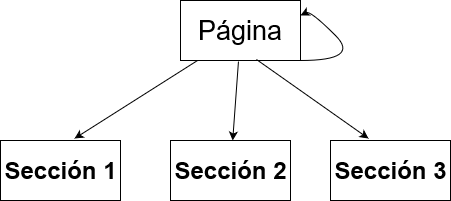

The diagram above was exported from draw.io. Its source (the exported page's mxGraphModel, read from the mxfile embedded in the PNG):
<mxGraphModel dx="1422" dy="780" grid="1" gridSize="10" guides="1" tooltips="1" connect="1" arrows="1" fold="1" page="1" pageScale="1" pageWidth="827" pageHeight="1169" math="0" shadow="0">
  <root>
    <mxCell id="0" />
    <mxCell id="1" parent="0" />
    <mxCell id="M2cfnl80PwP8GO7tWVZK-1" value="" style="verticalLabelPosition=bottom;verticalAlign=top;html=1;shape=mxgraph.basic.rect;fillColor2=none;strokeWidth=1;size=20;indent=5;" vertex="1" parent="1">
      <mxGeometry x="330" y="120" width="120" height="60" as="geometry" />
    </mxCell>
    <mxCell id="M2cfnl80PwP8GO7tWVZK-3" value="" style="verticalLabelPosition=bottom;verticalAlign=top;html=1;shape=mxgraph.basic.rect;fillColor2=none;strokeWidth=1;size=20;indent=5;" vertex="1" parent="1">
      <mxGeometry x="150" y="260" width="120" height="60" as="geometry" />
    </mxCell>
    <mxCell id="M2cfnl80PwP8GO7tWVZK-4" value="" style="verticalLabelPosition=bottom;verticalAlign=top;html=1;shape=mxgraph.basic.rect;fillColor2=none;strokeWidth=1;size=20;indent=5;" vertex="1" parent="1">
      <mxGeometry x="320" y="260" width="120" height="60" as="geometry" />
    </mxCell>
    <mxCell id="M2cfnl80PwP8GO7tWVZK-5" value="" style="verticalLabelPosition=bottom;verticalAlign=top;html=1;shape=mxgraph.basic.rect;fillColor2=none;strokeWidth=1;size=20;indent=5;" vertex="1" parent="1">
      <mxGeometry x="480" y="260" width="120" height="60" as="geometry" />
    </mxCell>
    <mxCell id="M2cfnl80PwP8GO7tWVZK-6" value="" style="endArrow=classic;html=1;rounded=0;exitX=0.483;exitY=1.017;exitDx=0;exitDy=0;exitPerimeter=0;" edge="1" parent="1" source="M2cfnl80PwP8GO7tWVZK-1" target="M2cfnl80PwP8GO7tWVZK-4">
      <mxGeometry width="50" height="50" relative="1" as="geometry">
        <mxPoint x="390" y="420" as="sourcePoint" />
        <mxPoint x="440" y="370" as="targetPoint" />
      </mxGeometry>
    </mxCell>
    <mxCell id="M2cfnl80PwP8GO7tWVZK-7" value="" style="endArrow=classic;html=1;rounded=0;exitX=0.633;exitY=0.983;exitDx=0;exitDy=0;exitPerimeter=0;entryX=0.317;entryY=-0.033;entryDx=0;entryDy=0;entryPerimeter=0;" edge="1" parent="1" source="M2cfnl80PwP8GO7tWVZK-1" target="M2cfnl80PwP8GO7tWVZK-5">
      <mxGeometry width="50" height="50" relative="1" as="geometry">
        <mxPoint x="397.96000000000004" y="191.01999999999998" as="sourcePoint" />
        <mxPoint x="387" y="265.02" as="targetPoint" />
      </mxGeometry>
    </mxCell>
    <mxCell id="M2cfnl80PwP8GO7tWVZK-8" value="" style="endArrow=classic;html=1;rounded=0;exitX=0.142;exitY=1;exitDx=0;exitDy=0;exitPerimeter=0;entryX=0.617;entryY=-0.033;entryDx=0;entryDy=0;entryPerimeter=0;" edge="1" parent="1" source="M2cfnl80PwP8GO7tWVZK-1" target="M2cfnl80PwP8GO7tWVZK-3">
      <mxGeometry width="50" height="50" relative="1" as="geometry">
        <mxPoint x="415.96000000000004" y="188.98000000000002" as="sourcePoint" />
        <mxPoint x="528.04" y="268.02" as="targetPoint" />
      </mxGeometry>
    </mxCell>
    <mxCell id="M2cfnl80PwP8GO7tWVZK-9" value="Página" style="text;html=1;strokeColor=none;fillColor=none;align=center;verticalAlign=middle;whiteSpace=wrap;rounded=0;fontSize=27;" vertex="1" parent="1">
      <mxGeometry x="330" y="120" width="120" height="60" as="geometry" />
    </mxCell>
    <mxCell id="M2cfnl80PwP8GO7tWVZK-11" value="" style="curved=1;endArrow=classic;html=1;rounded=0;fontSize=27;entryX=1;entryY=0.25;entryDx=0;entryDy=0;exitX=1;exitY=1;exitDx=0;exitDy=0;" edge="1" parent="1" source="M2cfnl80PwP8GO7tWVZK-9" target="M2cfnl80PwP8GO7tWVZK-9">
      <mxGeometry width="50" height="50" relative="1" as="geometry">
        <mxPoint x="460" y="180" as="sourcePoint" />
        <mxPoint x="510" y="130" as="targetPoint" />
        <Array as="points">
          <mxPoint x="510" y="180" />
          <mxPoint x="460" y="130" />
        </Array>
      </mxGeometry>
    </mxCell>
    <mxCell id="M2cfnl80PwP8GO7tWVZK-12" value="Sección 1" style="text;strokeColor=none;fillColor=none;html=1;fontSize=24;fontStyle=1;verticalAlign=middle;align=center;" vertex="1" parent="1">
      <mxGeometry x="160" y="270" width="100" height="40" as="geometry" />
    </mxCell>
    <mxCell id="M2cfnl80PwP8GO7tWVZK-13" value="Sección 2" style="text;strokeColor=none;fillColor=none;html=1;fontSize=24;fontStyle=1;verticalAlign=middle;align=center;" vertex="1" parent="1">
      <mxGeometry x="330" y="270" width="100" height="40" as="geometry" />
    </mxCell>
    <mxCell id="M2cfnl80PwP8GO7tWVZK-14" value="&lt;div&gt;Sección 3&lt;/div&gt;" style="text;strokeColor=none;fillColor=none;html=1;fontSize=24;fontStyle=1;verticalAlign=middle;align=center;" vertex="1" parent="1">
      <mxGeometry x="490" y="270" width="100" height="40" as="geometry" />
    </mxCell>
  </root>
</mxGraphModel>